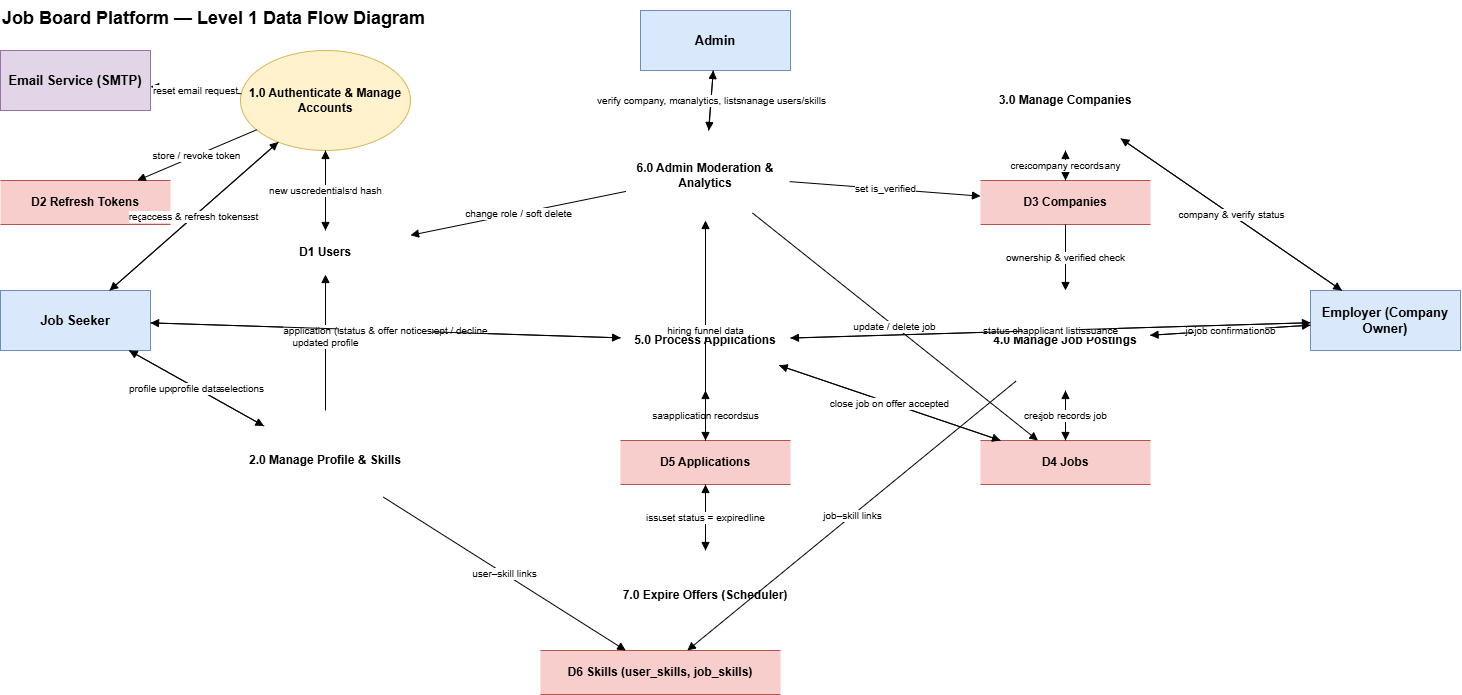

The diagram above was exported from draw.io. Its source (the exported page's mxGraphModel, read from the mxfile embedded in the PNG):
<mxGraphModel dx="774" dy="452" grid="1" gridSize="10" guides="1" tooltips="1" connect="1" arrows="1" fold="1" page="1" pageScale="1" pageWidth="850" pageHeight="1100" math="0" shadow="0">
  <root>
    <mxCell id="0" />
    <mxCell id="1" parent="0" />
    <mxCell id="c2" parent="1" style="text;fontSize=18;fontStyle=1;align=left;" value="Job Board Platform — Level 1 Data Flow Diagram" vertex="1">
      <mxGeometry height="30" width="700" x="20" y="10" as="geometry" />
    </mxCell>
    <mxCell id="c3" parent="1" style="rounded=0;whiteSpace=wrap;html=1;fillColor=#dae8fc;strokeColor=#6c8ebf;fontStyle=1;fontSize=13;" value="Job Seeker" vertex="1">
      <mxGeometry height="60" width="150" x="20" y="300" as="geometry" />
    </mxCell>
    <mxCell id="c4" parent="1" style="rounded=0;whiteSpace=wrap;html=1;fillColor=#dae8fc;strokeColor=#6c8ebf;fontStyle=1;fontSize=13;" value="Employer (Company Owner)" vertex="1">
      <mxGeometry height="60" width="150" x="1330" y="300" as="geometry" />
    </mxCell>
    <mxCell id="c5" parent="1" style="rounded=0;whiteSpace=wrap;html=1;fillColor=#dae8fc;strokeColor=#6c8ebf;fontStyle=1;fontSize=13;" value="Admin" vertex="1">
      <mxGeometry height="60" width="150" x="660" y="20" as="geometry" />
    </mxCell>
    <mxCell id="c6" parent="1" style="rounded=0;whiteSpace=wrap;html=1;fillColor=#e1d5e7;strokeColor=#9673a6;fontStyle=1;fontSize=13;" value="Email Service (SMTP)" vertex="1">
      <mxGeometry height="60" width="150" x="20" y="60" as="geometry" />
    </mxCell>
    <mxCell id="c7" parent="1" style="ellipse;whiteSpace=wrap;html=1;fillColor=#fff2cc;strokeColor=#d6b656;fontSize=12;fontStyle=1;" value="1.0 Authenticate &amp; Manage Accounts" vertex="1">
      <mxGeometry height="100" width="170" x="260" y="60" as="geometry" />
    </mxCell>
    <mxCell id="c8" parent="1" style="ellipse;whiteSpace=wrap;html=1;fillColor=#fff2cc;strokeColor=#d6b656;fontSize=12;fontStyle=1;" value="2.0 Manage Profile &amp; Skills" vertex="1">
      <mxGeometry height="100" width="170" x="260" y="420" as="geometry" />
    </mxCell>
    <mxCell id="c9" parent="1" style="ellipse;whiteSpace=wrap;html=1;fillColor=#fff2cc;strokeColor=#d6b656;fontSize=12;fontStyle=1;" value="3.0 Manage Companies" vertex="1">
      <mxGeometry height="100" width="170" x="1000" y="60" as="geometry" />
    </mxCell>
    <mxCell id="c10" parent="1" style="ellipse;whiteSpace=wrap;html=1;fillColor=#fff2cc;strokeColor=#d6b656;fontSize=12;fontStyle=1;" value="4.0 Manage Job Postings" vertex="1">
      <mxGeometry height="100" width="170" x="1000" y="300" as="geometry" />
    </mxCell>
    <mxCell id="c11" parent="1" style="ellipse;whiteSpace=wrap;html=1;fillColor=#fff2cc;strokeColor=#d6b656;fontSize=12;fontStyle=1;" value="5.0 Process Applications" vertex="1">
      <mxGeometry height="100" width="170" x="640" y="300" as="geometry" />
    </mxCell>
    <mxCell id="c12" parent="1" style="ellipse;whiteSpace=wrap;html=1;fillColor=#fff2cc;strokeColor=#d6b656;fontSize=12;fontStyle=1;" value="6.0 Admin Moderation &amp; Analytics" vertex="1">
      <mxGeometry height="90" width="170" x="640" y="140" as="geometry" />
    </mxCell>
    <mxCell id="c13" parent="1" style="ellipse;whiteSpace=wrap;html=1;fillColor=#fff2cc;strokeColor=#d6b656;fontSize=12;fontStyle=1;" value="7.0 Expire Offers (Scheduler)" vertex="1">
      <mxGeometry height="90" width="170" x="640" y="560" as="geometry" />
    </mxCell>
    <mxCell id="c14" parent="1" style="shape=partialRectangle;whiteSpace=wrap;html=1;left=0;right=0;fillColor=#f8cecc;strokeColor=#b85450;fontSize=12;fontStyle=1;" value="D1  Users" vertex="1">
      <mxGeometry height="44" width="170" x="260" y="240" as="geometry" />
    </mxCell>
    <mxCell id="c15" parent="1" style="shape=partialRectangle;whiteSpace=wrap;html=1;left=0;right=0;fillColor=#f8cecc;strokeColor=#b85450;fontSize=12;fontStyle=1;" value="D2  Refresh Tokens" vertex="1">
      <mxGeometry height="44" width="170" x="20" y="190" as="geometry" />
    </mxCell>
    <mxCell id="c16" parent="1" style="shape=partialRectangle;whiteSpace=wrap;html=1;left=0;right=0;fillColor=#f8cecc;strokeColor=#b85450;fontSize=12;fontStyle=1;" value="D3  Companies" vertex="1">
      <mxGeometry height="44" width="170" x="1000" y="190" as="geometry" />
    </mxCell>
    <mxCell id="c17" parent="1" style="shape=partialRectangle;whiteSpace=wrap;html=1;left=0;right=0;fillColor=#f8cecc;strokeColor=#b85450;fontSize=12;fontStyle=1;" value="D4  Jobs" vertex="1">
      <mxGeometry height="44" width="170" x="1000" y="450" as="geometry" />
    </mxCell>
    <mxCell id="c18" parent="1" style="shape=partialRectangle;whiteSpace=wrap;html=1;left=0;right=0;fillColor=#f8cecc;strokeColor=#b85450;fontSize=12;fontStyle=1;" value="D5  Applications" vertex="1">
      <mxGeometry height="44" width="170" x="640" y="450" as="geometry" />
    </mxCell>
    <mxCell id="c19" parent="1" style="shape=partialRectangle;whiteSpace=wrap;html=1;left=0;right=0;fillColor=#f8cecc;strokeColor=#b85450;fontSize=12;fontStyle=1;" value="D6  Skills (user_skills, job_skills)" vertex="1">
      <mxGeometry height="44" width="240" x="560" y="660" as="geometry" />
    </mxCell>
    <mxCell id="c20" edge="1" parent="1" source="c3" style="endArrow=block;endFill=1;html=1;rounded=0;fontSize=10;labelBackgroundColor=#ffffff;edgeStyle=none;" target="c7" value="register / login / reset request">
      <mxGeometry relative="1" as="geometry" />
    </mxCell>
    <mxCell id="c21" edge="1" parent="1" source="c7" style="endArrow=block;endFill=1;html=1;rounded=0;fontSize=10;labelBackgroundColor=#ffffff;edgeStyle=none;" target="c3" value="access &amp; refresh tokens">
      <mxGeometry relative="1" as="geometry" />
    </mxCell>
    <mxCell id="c22" edge="1" parent="1" source="c7" style="endArrow=block;endFill=1;html=1;rounded=0;fontSize=10;labelBackgroundColor=#ffffff;edgeStyle=none;" target="c6" value="reset email request">
      <mxGeometry relative="1" as="geometry" />
    </mxCell>
    <mxCell id="c23" edge="1" parent="1" source="c7" style="endArrow=block;endFill=1;html=1;rounded=0;fontSize=10;labelBackgroundColor=#ffffff;edgeStyle=none;" target="c14" value="new user, password hash">
      <mxGeometry relative="1" as="geometry" />
    </mxCell>
    <mxCell id="c24" edge="1" parent="1" source="c14" style="endArrow=block;endFill=1;html=1;rounded=0;fontSize=10;labelBackgroundColor=#ffffff;edgeStyle=none;" target="c7" value="credentials">
      <mxGeometry relative="1" as="geometry" />
    </mxCell>
    <mxCell id="c25" edge="1" parent="1" source="c7" style="endArrow=block;endFill=1;html=1;rounded=0;fontSize=10;labelBackgroundColor=#ffffff;edgeStyle=none;" target="c15" value="store / revoke token">
      <mxGeometry relative="1" as="geometry" />
    </mxCell>
    <mxCell id="c26" edge="1" parent="1" source="c3" style="endArrow=block;endFill=1;html=1;rounded=0;fontSize=10;labelBackgroundColor=#ffffff;edgeStyle=none;" target="c8" value="profile updates, skill selections">
      <mxGeometry relative="1" as="geometry" />
    </mxCell>
    <mxCell id="c27" edge="1" parent="1" source="c8" style="endArrow=block;endFill=1;html=1;rounded=0;fontSize=10;labelBackgroundColor=#ffffff;edgeStyle=none;" target="c3" value="profile data">
      <mxGeometry relative="1" as="geometry" />
    </mxCell>
    <mxCell id="c28" edge="1" parent="1" source="c8" style="endArrow=block;endFill=1;html=1;rounded=0;fontSize=10;labelBackgroundColor=#ffffff;edgeStyle=none;" target="c14" value="updated profile">
      <mxGeometry relative="1" as="geometry" />
    </mxCell>
    <mxCell id="c29" edge="1" parent="1" source="c8" style="endArrow=block;endFill=1;html=1;rounded=0;fontSize=10;labelBackgroundColor=#ffffff;edgeStyle=none;" target="c19" value="user–skill links">
      <mxGeometry relative="1" as="geometry" />
    </mxCell>
    <mxCell id="c30" edge="1" parent="1" source="c4" style="endArrow=block;endFill=1;html=1;rounded=0;fontSize=10;labelBackgroundColor=#ffffff;edgeStyle=none;" target="c9" value="company details">
      <mxGeometry relative="1" as="geometry" />
    </mxCell>
    <mxCell id="c31" edge="1" parent="1" source="c9" style="endArrow=block;endFill=1;html=1;rounded=0;fontSize=10;labelBackgroundColor=#ffffff;edgeStyle=none;" target="c4" value="company &amp; verify status">
      <mxGeometry relative="1" as="geometry" />
    </mxCell>
    <mxCell id="c32" edge="1" parent="1" source="c9" style="endArrow=block;endFill=1;html=1;rounded=0;fontSize=10;labelBackgroundColor=#ffffff;edgeStyle=none;" target="c16" value="create / update company">
      <mxGeometry relative="1" as="geometry" />
    </mxCell>
    <mxCell id="c33" edge="1" parent="1" source="c16" style="endArrow=block;endFill=1;html=1;rounded=0;fontSize=10;labelBackgroundColor=#ffffff;edgeStyle=none;" target="c9" value="company records">
      <mxGeometry relative="1" as="geometry" />
    </mxCell>
    <mxCell id="c34" edge="1" parent="1" source="c4" style="endArrow=block;endFill=1;html=1;rounded=0;fontSize=10;labelBackgroundColor=#ffffff;edgeStyle=none;" target="c10" value="job details, close job">
      <mxGeometry relative="1" as="geometry" />
    </mxCell>
    <mxCell id="c35" edge="1" parent="1" source="c10" style="endArrow=block;endFill=1;html=1;rounded=0;fontSize=10;labelBackgroundColor=#ffffff;edgeStyle=none;" target="c4" value="job confirmation">
      <mxGeometry relative="1" as="geometry" />
    </mxCell>
    <mxCell id="c36" edge="1" parent="1" source="c10" style="endArrow=block;endFill=1;html=1;rounded=0;fontSize=10;labelBackgroundColor=#ffffff;edgeStyle=none;" target="c17" value="create / update job">
      <mxGeometry relative="1" as="geometry" />
    </mxCell>
    <mxCell id="c37" edge="1" parent="1" source="c17" style="endArrow=block;endFill=1;html=1;rounded=0;fontSize=10;labelBackgroundColor=#ffffff;edgeStyle=none;" target="c10" value="job records">
      <mxGeometry relative="1" as="geometry" />
    </mxCell>
    <mxCell id="c38" edge="1" parent="1" source="c10" style="endArrow=block;endFill=1;html=1;rounded=0;fontSize=10;labelBackgroundColor=#ffffff;edgeStyle=none;" target="c19" value="job–skill links">
      <mxGeometry relative="1" as="geometry" />
    </mxCell>
    <mxCell id="c39" edge="1" parent="1" source="c16" style="endArrow=block;endFill=1;html=1;rounded=0;fontSize=10;labelBackgroundColor=#ffffff;edgeStyle=none;" target="c10" value="ownership &amp; verified check">
      <mxGeometry relative="1" as="geometry" />
    </mxCell>
    <mxCell id="c40" edge="1" parent="1" source="c3" style="endArrow=block;endFill=1;html=1;rounded=0;fontSize=10;labelBackgroundColor=#ffffff;edgeStyle=none;" target="c11" value="application (cover letter), offer accept / decline">
      <mxGeometry relative="1" as="geometry" />
    </mxCell>
    <mxCell id="c41" edge="1" parent="1" source="c11" style="endArrow=block;endFill=1;html=1;rounded=0;fontSize=10;labelBackgroundColor=#ffffff;edgeStyle=none;" target="c3" value="status &amp; offer notices">
      <mxGeometry relative="1" as="geometry" />
    </mxCell>
    <mxCell id="c42" edge="1" parent="1" source="c4" style="endArrow=block;endFill=1;html=1;rounded=0;fontSize=10;labelBackgroundColor=#ffffff;edgeStyle=none;" target="c11" value="status changes, offer issuance">
      <mxGeometry relative="1" as="geometry" />
    </mxCell>
    <mxCell id="c43" edge="1" parent="1" source="c11" style="endArrow=block;endFill=1;html=1;rounded=0;fontSize=10;labelBackgroundColor=#ffffff;edgeStyle=none;" target="c4" value="applicant list">
      <mxGeometry relative="1" as="geometry" />
    </mxCell>
    <mxCell id="c44" edge="1" parent="1" source="c11" style="endArrow=block;endFill=1;html=1;rounded=0;fontSize=10;labelBackgroundColor=#ffffff;edgeStyle=none;" target="c18" value="save application / status">
      <mxGeometry relative="1" as="geometry" />
    </mxCell>
    <mxCell id="c45" edge="1" parent="1" source="c18" style="endArrow=block;endFill=1;html=1;rounded=0;fontSize=10;labelBackgroundColor=#ffffff;edgeStyle=none;" target="c11" value="application records">
      <mxGeometry relative="1" as="geometry" />
    </mxCell>
    <mxCell id="c46" edge="1" parent="1" source="c17" style="endArrow=block;endFill=1;html=1;rounded=0;fontSize=10;labelBackgroundColor=#ffffff;edgeStyle=none;" target="c11" value="open job check">
      <mxGeometry relative="1" as="geometry" />
    </mxCell>
    <mxCell id="c47" edge="1" parent="1" source="c11" style="endArrow=block;endFill=1;html=1;rounded=0;fontSize=10;labelBackgroundColor=#ffffff;edgeStyle=none;" target="c17" value="close job on offer accepted">
      <mxGeometry relative="1" as="geometry" />
    </mxCell>
    <mxCell id="c48" edge="1" parent="1" source="c5" style="endArrow=block;endFill=1;html=1;rounded=0;fontSize=10;labelBackgroundColor=#ffffff;edgeStyle=none;" target="c12" value="verify company, moderate jobs, manage users/skills">
      <mxGeometry relative="1" as="geometry" />
    </mxCell>
    <mxCell id="c49" edge="1" parent="1" source="c12" style="endArrow=block;endFill=1;html=1;rounded=0;fontSize=10;labelBackgroundColor=#ffffff;edgeStyle=none;" target="c5" value="analytics, lists">
      <mxGeometry relative="1" as="geometry" />
    </mxCell>
    <mxCell id="c50" edge="1" parent="1" source="c12" style="endArrow=block;endFill=1;html=1;rounded=0;fontSize=10;labelBackgroundColor=#ffffff;edgeStyle=none;" target="c16" value="set is_verified">
      <mxGeometry relative="1" as="geometry" />
    </mxCell>
    <mxCell id="c51" edge="1" parent="1" source="c12" style="endArrow=block;endFill=1;html=1;rounded=0;fontSize=10;labelBackgroundColor=#ffffff;edgeStyle=none;" target="c17" value="update / delete job">
      <mxGeometry relative="1" as="geometry" />
    </mxCell>
    <mxCell id="c52" edge="1" parent="1" source="c12" style="endArrow=block;endFill=1;html=1;rounded=0;fontSize=10;labelBackgroundColor=#ffffff;edgeStyle=none;" target="c14" value="change role / soft delete">
      <mxGeometry relative="1" as="geometry" />
    </mxCell>
    <mxCell id="c53" edge="1" parent="1" source="c18" style="endArrow=block;endFill=1;html=1;rounded=0;fontSize=10;labelBackgroundColor=#ffffff;edgeStyle=none;" target="c12" value="hiring funnel data">
      <mxGeometry relative="1" as="geometry" />
    </mxCell>
    <mxCell id="c54" edge="1" parent="1" source="c18" style="endArrow=block;endFill=1;html=1;rounded=0;fontSize=10;labelBackgroundColor=#ffffff;edgeStyle=none;" target="c13" value="issued offers past deadline">
      <mxGeometry relative="1" as="geometry" />
    </mxCell>
    <mxCell id="c55" edge="1" parent="1" source="c13" style="endArrow=block;endFill=1;html=1;rounded=0;fontSize=10;labelBackgroundColor=#ffffff;edgeStyle=none;" target="c18" value="set status = expired">
      <mxGeometry relative="1" as="geometry" />
    </mxCell>
  </root>
</mxGraphModel>